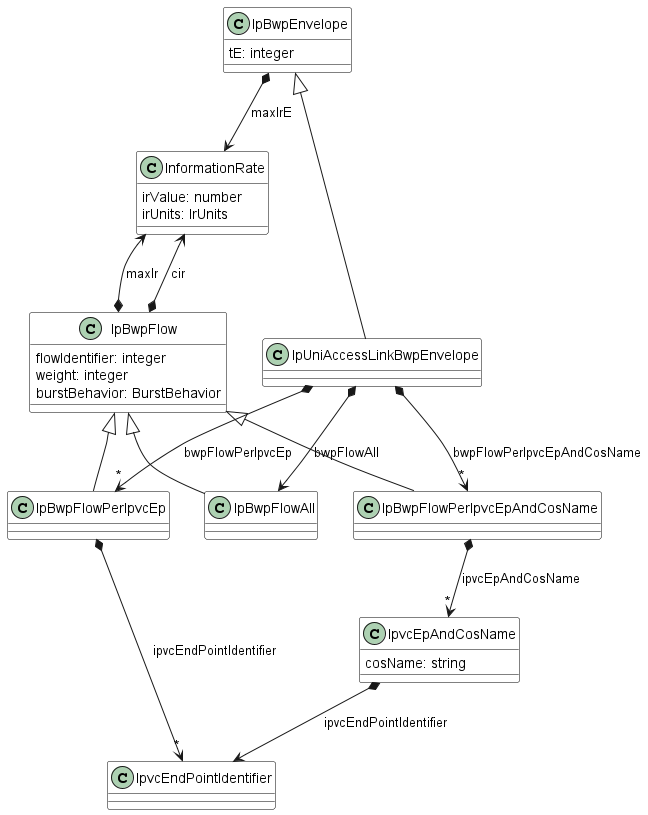

The diagram above was rendered by PlantUML. Its source (embedded in the PNG):
@startuml
skinparam {
    ClassBackgroundColor White
    ClassBorderColor Black
}

class IpBwpEnvelope {

    tE: integer
}

IpBwpEnvelope *--> InformationRate : maxIrE



class IpUniAccessLinkBwpEnvelope {

}
IpBwpEnvelope <|-- IpUniAccessLinkBwpEnvelope

IpUniAccessLinkBwpEnvelope *-->"*" IpBwpFlowPerIpvcEp : bwpFlowPerIpvcEp
IpUniAccessLinkBwpEnvelope *--> IpBwpFlowAll : bwpFlowAll
IpUniAccessLinkBwpEnvelope *-->"*" IpBwpFlowPerIpvcEpAndCosName : bwpFlowPerIpvcEpAndCosName


class InformationRate {

    irValue: number
    irUnits: IrUnits
}


class IpBwpFlowAll {

}
IpBwpFlow <|-- IpBwpFlowAll



class IpBwpFlowPerIpvcEp {

}
IpBwpFlow <|-- IpBwpFlowPerIpvcEp

IpBwpFlowPerIpvcEp *-->"*" IpvcEndPointIdentifier : ipvcEndPointIdentifier


class IpBwpFlowPerIpvcEpAndCosName {

}
IpBwpFlow <|-- IpBwpFlowPerIpvcEpAndCosName

IpBwpFlowPerIpvcEpAndCosName *-->"*" IpvcEpAndCosName : ipvcEpAndCosName



class IpvcEpAndCosName {

    cosName: string
}

IpvcEpAndCosName *--> IpvcEndPointIdentifier : ipvcEndPointIdentifier
class IpBwpFlow {

    flowIdentifier: integer
    weight: integer
    burstBehavior: BurstBehavior
}

IpBwpFlow *-u-> InformationRate : maxIr
IpBwpFlow *-u-> InformationRate : cir


@enduml